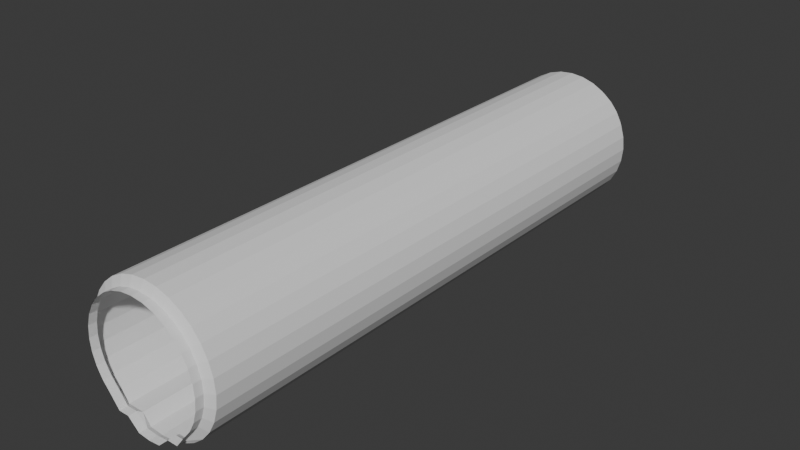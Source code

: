 # Source: PipeStraightMedium.blend  (saved by Blender 4.4.30; exported with 4.5.12 LTS)
import bpy
from mathutils import Matrix  # noqa: F401  (used for matrix-valued properties, if any)

bpy.ops.wm.read_factory_settings(use_empty=True)
scene = bpy.context.scene
scene.name = 'Scene'

# ---- collections
col_collection = bpy.data.collections.new('Collection'); scene.collection.children.link(col_collection)

# ---- world
world_world = bpy.data.worlds.new('World'); scene.world = world_world
world_world.use_nodes = True; world_world.node_tree.nodes.clear()
_N = world_world.node_tree.nodes; _L = world_world.node_tree.links
n0 = _N.new('ShaderNodeOutputWorld'); n0.name = 'World Output'; n0.location = (300, 300)
n1 = _N.new('ShaderNodeBackground'); n1.name = 'Background'; n1.location = (10, 300)
n1.inputs[0].default_value = (0.05088, 0.05088, 0.05088, 1.0)
_L.new(n1.outputs[0], n0.inputs[0])
n0.is_active_output = True
world_world.color = (0.05088, 0.05088, 0.05088)
world_world.use_sun_shadow = False
world_world.sun_shadow_jitter_overblur = 0.0

# ---- meshes
me_cylinder = bpy.data.meshes.new('Cylinder')
me_cylinder.from_pydata([(-2.004e-15, -4.994, -1.159), (-2.574e-16, 8.751e-08, -1.159), (0.2377, -4.994, -1.136), (0.2377, 8.574e-08, -1.136), (0.4664, -4.994, -1.066), (0.4664, 8.051e-08, -1.066), (0.6771, -4.994, -0.9537), (0.6771, 7.201e-08, -0.9537), (0.8617, -4.994, -0.8022), (0.8617, 6.056e-08, -0.8022), (1.013, -4.994, -0.6175), (1.013, 4.662e-08, -0.6175), (1.126, -4.994, -0.4068), (1.126, 3.071e-08, -0.4068), (1.195, -4.994, -0.1782), (1.195, 1.345e-08, -0.1782), (1.219, -4.994, 0.05961), (1.219, -4.5e-09, 0.05961), (1.195, -4.994, 0.2974), (1.195, -2.245e-08, 0.2974), (1.126, -4.994, 0.526), (1.126, -3.971e-08, 0.526), (1.013, -4.994, 0.7367), (1.013, -5.562e-08, 0.7367), (0.8617, -4.994, 0.9214), (0.8617, -6.956e-08, 0.9214), (0.6771, -4.994, 1.073), (0.6771, -8.101e-08, 1.073), (0.4664, -4.994, 1.186), (0.4664, -8.951e-08, 1.186), (0.2377, -4.994, 1.255), (0.2377, -9.474e-08, 1.255), (-1.463e-15, -4.994, 1.278), (2.839e-16, -9.651e-08, 1.278), (0.3775, -4.994, -0.9537), (0.3775, 7.201e-08, -0.9537), (-0.2377, -4.994, -1.136), (-0.2377, 8.574e-08, -1.136), (-0.4664, -4.994, -1.066), (-0.4664, 8.051e-08, -1.066), (-0.6771, -4.994, -0.9537), (-0.6771, 7.201e-08, -0.9537), (-0.8617, -4.994, -0.8022), (-0.8617, 6.056e-08, -0.8022), (-1.013, -4.994, -0.6175), (-1.013, 4.662e-08, -0.6175), (-1.126, -4.994, -0.4068), (-1.126, 3.071e-08, -0.4068), (-1.195, -4.994, -0.1782), (-1.195, 1.345e-08, -0.1782), (-1.219, -4.994, 0.05961), (-1.219, -4.5e-09, 0.05961), (-1.195, -4.994, 0.2974), (-1.195, -2.245e-08, 0.2974), (-1.126, -4.994, 0.526), (-1.126, -3.971e-08, 0.526), (-1.013, -4.994, 0.7367), (-1.013, -5.562e-08, 0.7367), (-0.8617, -4.994, 0.9214), (-0.8617, -6.956e-08, 0.9214), (-0.6771, -4.994, 1.073), (-0.6771, -8.101e-08, 1.073), (-0.4664, -4.994, 1.186), (-0.4664, -8.951e-08, 1.186), (-0.2377, -4.994, 1.255), (-0.2377, -9.474e-08, 1.255), (-0.3775, -4.994, -0.9537), (-0.3775, 7.201e-08, -0.9537), (3.678e-10, -5.074, -1.12), (0.2097, -5.074, -1.099), (0.4113, -5.074, -0.9109), (0.5971, -5.074, -0.9108), (0.76, -5.074, -0.7004), (0.8936, -5.074, -0.5375), (0.993, -5.074, -0.3517), (1.054, -5.074, -0.1501), (1.075, -5.074, 0.05961), (1.054, -5.074, 0.2693), (0.993, -5.074, 0.4709), (0.8936, -5.074, 0.6567), (0.76, -5.074, 0.8196), (0.5971, -5.074, 0.9533), (0.4113, -5.074, 1.053), (0.2097, -5.074, 1.114), (3.678e-10, -5.074, 1.134), (-0.2097, -5.074, -1.099), (-0.4113, -5.074, -0.9109), (-0.5971, -5.074, -0.9108), (-0.76, -5.074, -0.7004), (-0.8936, -5.074, -0.5375), (-0.993, -5.074, -0.3517), (-1.054, -5.074, -0.1501), (-1.075, -5.074, 0.05961), (-1.054, -5.074, 0.2693), (-0.993, -5.074, 0.4709), (-0.8936, -5.074, 0.6567), (-0.76, -5.074, 0.8196), (-0.5971, -5.074, 0.9533), (-0.4113, -5.074, 1.053), (-0.2097, -5.074, 1.114), (3.678e-10, -5.214, -1.12), (0.2097, -5.214, -1.099), (0.4113, -5.214, -0.9109), (0.5971, -5.214, -0.9108), (0.76, -5.214, -0.7004), (0.8936, -5.214, -0.5375), (0.993, -5.214, -0.3517), (1.054, -5.214, -0.1501), (1.075, -5.214, 0.05961), (1.054, -5.214, 0.2693), (0.993, -5.214, 0.4709), (0.8936, -5.214, 0.6567), (0.76, -5.214, 0.8196), (0.5971, -5.214, 0.9533), (0.4113, -5.214, 1.053), (0.2097, -5.214, 1.114), (3.678e-10, -5.214, 1.134), (-0.2097, -5.214, -1.099), (-0.4113, -5.214, -0.9109), (-0.5971, -5.214, -0.9108), (-0.76, -5.214, -0.7004), (-0.8936, -5.214, -0.5375), (-0.993, -5.214, -0.3517), (-1.054, -5.214, -0.1501), (-1.075, -5.214, 0.05961), (-1.054, -5.214, 0.2693), (-0.993, -5.214, 0.4709), (-0.8936, -5.214, 0.6567), (-0.76, -5.214, 0.8196), (-0.5971, -5.214, 0.9533), (-0.4113, -5.214, 1.053), (-0.2097, -5.214, 1.114), (1.49e-15, 5.063, -1.159), (0.2377, 5.063, -1.136), (0.4664, 5.063, -1.066), (0.6771, 5.063, -0.9537), (0.8617, 5.063, -0.8022), (1.013, 5.063, -0.6175), (1.126, 5.063, -0.4068), (1.195, 5.063, -0.1782), (1.219, 5.063, 0.05961), (1.195, 5.063, 0.2974), (1.126, 5.063, 0.526), (1.013, 5.063, 0.7367), (0.8617, 5.063, 0.9214), (0.6771, 5.063, 1.073), (0.4664, 5.063, 1.186), (0.2377, 5.063, 1.255), (2.031e-15, 5.063, 1.278), (0.3775, 5.063, -0.9537), (-0.2377, 5.063, -1.136), (-0.4664, 5.063, -1.066), (-0.6771, 5.063, -0.9537), (-0.8617, 5.063, -0.8022), (-1.013, 5.063, -0.6175), (-1.126, 5.063, -0.4068), (-1.195, 5.063, -0.1782), (-1.219, 5.063, 0.05961), (-1.195, 5.063, 0.2974), (-1.126, 5.063, 0.526), (-1.013, 5.063, 0.7367), (-0.8617, 5.063, 0.9214), (-0.6771, 5.063, 1.073), (-0.4664, 5.063, 1.186), (-0.2377, 5.063, 1.255), (-0.3775, 5.063, -0.9537), (3.678e-10, 5.143, -1.12), (0.2097, 5.143, -1.099), (0.4113, 5.143, -0.9109), (0.5971, 5.143, -0.9108), (0.76, 5.143, -0.7004), (0.8936, 5.143, -0.5375), (0.993, 5.143, -0.3517), (1.054, 5.143, -0.1501), (1.075, 5.143, 0.05961), (1.054, 5.143, 0.2693), (0.993, 5.143, 0.4709), (0.8936, 5.143, 0.6567), (0.76, 5.143, 0.8196), (0.5971, 5.143, 0.9533), (0.4113, 5.143, 1.053), (0.2097, 5.143, 1.114), (3.678e-10, 5.143, 1.134), (-0.2097, 5.143, -1.099), (-0.4113, 5.143, -0.9109), (-0.5971, 5.143, -0.9108), (-0.76, 5.143, -0.7004), (-0.8936, 5.143, -0.5375), (-0.993, 5.143, -0.3517), (-1.054, 5.143, -0.1501), (-1.075, 5.143, 0.05961), (-1.054, 5.143, 0.2693), (-0.993, 5.143, 0.4709), (-0.8936, 5.143, 0.6567), (-0.76, 5.143, 0.8196), (-0.5971, 5.143, 0.9533), (-0.4113, 5.143, 1.053), (-0.2097, 5.143, 1.114), (3.678e-10, 5.283, -1.12), (0.2097, 5.283, -1.099), (0.4113, 5.283, -0.9109), (0.5971, 5.283, -0.9108), (0.76, 5.283, -0.7004), (0.8936, 5.283, -0.5375), (0.993, 5.283, -0.3517), (1.054, 5.283, -0.1501), (1.075, 5.283, 0.05961), (1.054, 5.283, 0.2693), (0.993, 5.283, 0.4709), (0.8936, 5.283, 0.6567), (0.76, 5.283, 0.8196), (0.5971, 5.283, 0.9533), (0.4113, 5.283, 1.053), (0.2097, 5.283, 1.114), (3.678e-10, 5.283, 1.134), (-0.2097, 5.283, -1.099), (-0.4113, 5.283, -0.9109), (-0.5971, 5.283, -0.9108), (-0.76, 5.283, -0.7004), (-0.8936, 5.283, -0.5375), (-0.993, 5.283, -0.3517), (-1.054, 5.283, -0.1501), (-1.075, 5.283, 0.05961), (-1.054, 5.283, 0.2693), (-0.993, 5.283, 0.4709), (-0.8936, 5.283, 0.6567), (-0.76, 5.283, 0.8196), (-0.5971, 5.283, 0.9533), (-0.4113, 5.283, 1.053), (-0.2097, 5.283, 1.114)], [], [(0, 2, 3, 1), (2, 4, 5, 3), (4, 6, 7, 5), (6, 8, 9, 7), (8, 10, 11, 9), (10, 12, 13, 11), (12, 14, 15, 13), (14, 16, 17, 15), (16, 18, 19, 17), (18, 20, 21, 19), (20, 22, 23, 21), (22, 24, 25, 23), (24, 26, 27, 25), (26, 28, 29, 27), (28, 30, 31, 29), (30, 32, 33, 31), (6, 7, 35, 34), (3, 2, 34, 35), (0, 1, 37, 36), (36, 37, 39, 38), (38, 39, 41, 40), (40, 41, 43, 42), (42, 43, 45, 44), (44, 45, 47, 46), (46, 47, 49, 48), (48, 49, 51, 50), (50, 51, 53, 52), (52, 53, 55, 54), (54, 55, 57, 56), (56, 57, 59, 58), (58, 59, 61, 60), (60, 61, 63, 62), (62, 63, 65, 64), (64, 65, 33, 32), (40, 66, 67, 41), (37, 67, 66, 36), (2, 0, 68, 69), (0, 36, 85, 68), (52, 54, 94, 93), (20, 18, 77, 78), (44, 46, 90, 89), (62, 64, 99, 98), (12, 10, 73, 74), (30, 28, 82, 83), (36, 38, 86, 85), (54, 56, 95, 94), (4, 2, 69, 70), (22, 20, 78, 79), (46, 48, 91, 90), (64, 32, 84, 99), (14, 12, 74, 75), (32, 30, 83, 84), (38, 40, 87, 86), (56, 58, 96, 95), (6, 4, 70, 71), (24, 22, 79, 80), (48, 50, 92, 91), (16, 14, 75, 76), (40, 42, 88, 87), (58, 60, 97, 96), (8, 6, 71, 72), (26, 24, 80, 81), (50, 52, 93, 92), (18, 16, 76, 77), (42, 44, 89, 88), (60, 62, 98, 97), (10, 8, 72, 73), (28, 26, 81, 82), (96, 97, 129, 128), (84, 83, 115, 116), (71, 70, 102, 103), (97, 98, 130, 129), (68, 85, 117, 100), (72, 71, 103, 104), (98, 99, 131, 130), (85, 86, 118, 117), (73, 72, 104, 105), (99, 84, 116, 131), (86, 87, 119, 118), (74, 73, 105, 106), (87, 88, 120, 119), (75, 74, 106, 107), (88, 89, 121, 120), (76, 75, 107, 108), (89, 90, 122, 121), (77, 76, 108, 109), (90, 91, 123, 122), (78, 77, 109, 110), (91, 92, 124, 123), (79, 78, 110, 111), (92, 93, 125, 124), (80, 79, 111, 112), (93, 94, 126, 125), (81, 80, 112, 113), (94, 95, 127, 126), (82, 81, 113, 114), (69, 68, 100, 101), (95, 96, 128, 127), (83, 82, 114, 115), (70, 69, 101, 102), (66, 40, 36), (34, 2, 6), (69, 70, 34, 2), (70, 71, 6, 34), (86, 66, 40, 87), (85, 36, 66, 86), (132, 1, 3, 133), (133, 3, 5, 134), (134, 5, 7, 135), (135, 7, 9, 136), (136, 9, 11, 137), (137, 11, 13, 138), (138, 13, 15, 139), (139, 15, 17, 140), (140, 17, 19, 141), (141, 19, 21, 142), (142, 21, 23, 143), (143, 23, 25, 144), (144, 25, 27, 145), (145, 27, 29, 146), (146, 29, 31, 147), (147, 31, 33, 148), (135, 149, 35, 7), (3, 35, 149, 133), (132, 150, 37, 1), (150, 151, 39, 37), (151, 152, 41, 39), (152, 153, 43, 41), (153, 154, 45, 43), (154, 155, 47, 45), (155, 156, 49, 47), (156, 157, 51, 49), (157, 158, 53, 51), (158, 159, 55, 53), (159, 160, 57, 55), (160, 161, 59, 57), (161, 162, 61, 59), (162, 163, 63, 61), (163, 164, 65, 63), (164, 148, 33, 65), (152, 41, 67, 165), (37, 150, 165, 67), (133, 167, 166, 132), (132, 166, 183, 150), (158, 191, 192, 159), (142, 176, 175, 141), (154, 187, 188, 155), (163, 196, 197, 164), (138, 172, 171, 137), (147, 181, 180, 146), (150, 183, 184, 151), (159, 192, 193, 160), (134, 168, 167, 133), (143, 177, 176, 142), (155, 188, 189, 156), (164, 197, 182, 148), (139, 173, 172, 138), (148, 182, 181, 147), (151, 184, 185, 152), (160, 193, 194, 161), (135, 169, 168, 134), (144, 178, 177, 143), (156, 189, 190, 157), (140, 174, 173, 139), (152, 185, 186, 153), (161, 194, 195, 162), (136, 170, 169, 135), (145, 179, 178, 144), (157, 190, 191, 158), (141, 175, 174, 140), (153, 186, 187, 154), (162, 195, 196, 163), (137, 171, 170, 136), (146, 180, 179, 145), (194, 226, 227, 195), (182, 214, 213, 181), (169, 201, 200, 168), (195, 227, 228, 196), (166, 198, 215, 183), (170, 202, 201, 169), (196, 228, 229, 197), (183, 215, 216, 184), (171, 203, 202, 170), (197, 229, 214, 182), (184, 216, 217, 185), (172, 204, 203, 171), (185, 217, 218, 186), (173, 205, 204, 172), (186, 218, 219, 187), (174, 206, 205, 173), (187, 219, 220, 188), (175, 207, 206, 174), (188, 220, 221, 189), (176, 208, 207, 175), (189, 221, 222, 190), (177, 209, 208, 176), (190, 222, 223, 191), (178, 210, 209, 177), (191, 223, 224, 192), (179, 211, 210, 178), (192, 224, 225, 193), (180, 212, 211, 179), (167, 199, 198, 166), (193, 225, 226, 194), (181, 213, 212, 180), (168, 200, 199, 167), (165, 150, 152), (149, 135, 133), (167, 133, 149, 168), (168, 149, 135, 169), (184, 185, 152, 165), (183, 184, 165, 150)])
_uv = me_cylinder.uv_layers.new(name='UVMap')
_uv.uv.foreach_set('vector', [0.125, 0.981, 0.128, 0.9677, 0.4906, 0.593, 0.512, 0.6022, 0.5664, 0.6818, 0.5505, 0.6815, 0.5505, 0.3483, 0.5665, 0.3483, 0.5505, 0.6815, 0.5345, 0.6818, 0.5345, 0.3483, 0.5505, 0.3483, 0.1351, 0.9372, 0.1372, 0.9259, 0.4316, 0.5684, 0.4504, 0.5763, 0.1372, 0.9259, 0.1386, 0.9149, 0.4134, 0.5607, 0.4316, 0.5684, 0.1386, 0.9149, 0.1392, 0.9044, 0.3957, 0.5532, 0.4134, 0.5607, 0.1392, 0.9044, 0.139, 0.8946, 0.3784, 0.5459, 0.3957, 0.5532, 0.139, 0.8946, 0.138, 0.8855, 0.3615, 0.5387, 0.3784, 0.5459, 0.138, 0.8855, 0.1363, 0.8773, 0.3449, 0.5317, 0.3615, 0.5387, 0.1363, 0.8773, 0.1338, 0.8699, 0.3286, 0.5247, 0.3449, 0.5317, 0.1338, 0.8699, 0.1306, 0.8633, 0.3124, 0.5179, 0.3286, 0.5247, 0.1306, 0.8633, 0.1268, 0.8575, 0.2965, 0.5111, 0.3124, 0.5179, 0.1268, 0.8575, 0.1224, 0.8526, 0.2806, 0.5044, 0.2965, 0.5111, 0.1224, 0.8526, 0.1175, 0.8487, 0.2648, 0.4977, 0.2806, 0.5044, 0.1175, 0.8487, 0.1122, 0.8457, 0.249, 0.491, 0.2648, 0.4977, 0.1122, 0.8457, 0.1064, 0.8436, 0.2331, 0.4843, 0.249, 0.491, 0.6716, 0.000147, 0.6716, 0.3329, 0.6516, 0.3329, 0.6516, 0.000147, 0.6363, 0.3329, 0.6363, 0.000147, 0.6516, 0.000147, 0.6516, 0.3329, 0.125, 0.981, 0.512, 0.6022, 0.5342, 0.6118, 0.1262, 0.9999, 0.5686, 0.6814, 0.5685, 0.349, 0.5846, 0.349, 0.5845, 0.6812, 0.5845, 0.6812, 0.5846, 0.349, 0.6005, 0.349, 0.6004, 0.6814, 0.006251, 0.9184, 0.000147, 0.3869, 0.02143, 0.3957, 0.02117, 0.9027, 0.02117, 0.9027, 0.02143, 0.3957, 0.0419, 0.4042, 0.03113, 0.8904, 0.03113, 0.8904, 0.0419, 0.4042, 0.06163, 0.4124, 0.03909, 0.88, 0.03909, 0.88, 0.06163, 0.4124, 0.08069, 0.4203, 0.04629, 0.8713, 0.04629, 0.8713, 0.08069, 0.4203, 0.09915, 0.428, 0.05324, 0.8638, 0.05324, 0.8638, 0.09915, 0.428, 0.1171, 0.4355, 0.06009, 0.8575, 0.06009, 0.8575, 0.1171, 0.4355, 0.1346, 0.4428, 0.06696, 0.8523, 0.06696, 0.8523, 0.1346, 0.4428, 0.1517, 0.45, 0.07382, 0.8482, 0.07382, 0.8482, 0.1517, 0.45, 0.1684, 0.457, 0.08064, 0.8452, 0.08064, 0.8452, 0.1684, 0.457, 0.1849, 0.464, 0.08738, 0.8433, 0.08738, 0.8433, 0.1849, 0.464, 0.2011, 0.4708, 0.09396, 0.8424, 0.09396, 0.8424, 0.2011, 0.4708, 0.2172, 0.4776, 0.1003, 0.8425, 0.1003, 0.8425, 0.2172, 0.4776, 0.2331, 0.4843, 0.1064, 0.8436, 0.6008, 0.000147, 0.6207, 0.000147, 0.6207, 0.3329, 0.6008, 0.3329, 0.636, 0.3329, 0.6207, 0.3329, 0.6207, 0.000147, 0.636, 0.000147, 0.128, 0.9677, 0.125, 0.981, 0.1169, 0.9786, 0.1211, 0.9698, 0.125, 0.981, 0.1262, 0.9999, 0.1025, 0.9917, 0.1169, 0.9786, 0.06009, 0.8575, 0.06696, 0.8523, 0.06975, 0.8572, 0.06364, 0.8623, 0.1338, 0.8699, 0.1363, 0.8773, 0.1311, 0.8791, 0.1292, 0.8721, 0.03113, 0.8904, 0.03909, 0.88, 0.04598, 0.8852, 0.04041, 0.896, 0.09396, 0.8424, 0.1003, 0.8425, 0.09979, 0.8468, 0.09405, 0.8469, 0.1392, 0.9044, 0.1386, 0.9149, 0.1313, 0.9149, 0.1324, 0.9048, 0.1122, 0.8457, 0.1175, 0.8487, 0.1152, 0.8524, 0.1104, 0.8496, 0.5686, 0.6814, 0.5845, 0.6812, 0.5853, 0.6933, 0.5677, 0.6875, 0.06696, 0.8523, 0.07382, 0.8482, 0.0759, 0.8531, 0.06975, 0.8572, 0.5505, 0.6815, 0.5664, 0.6818, 0.5674, 0.6879, 0.5497, 0.6937, 0.1306, 0.8633, 0.1338, 0.8699, 0.1292, 0.8721, 0.1265, 0.8659, 0.03909, 0.88, 0.04629, 0.8713, 0.05172, 0.8762, 0.04598, 0.8852, 0.1003, 0.8425, 0.1064, 0.8436, 0.1053, 0.8477, 0.09979, 0.8468, 0.139, 0.8946, 0.1392, 0.9044, 0.1324, 0.9048, 0.1328, 0.8954, 0.1064, 0.8436, 0.1122, 0.8457, 0.1104, 0.8496, 0.1053, 0.8477, 0.5845, 0.6812, 0.6004, 0.6814, 0.5969, 0.6888, 0.5853, 0.6933, 0.07382, 0.8482, 0.08064, 0.8452, 0.08204, 0.85, 0.0759, 0.8531, 0.5345, 0.6818, 0.5505, 0.6815, 0.5497, 0.6937, 0.538, 0.6892, 0.1268, 0.8575, 0.1306, 0.8633, 0.1265, 0.8659, 0.1233, 0.8605, 0.04629, 0.8713, 0.05324, 0.8638, 0.05761, 0.8687, 0.05172, 0.8762, 0.138, 0.8855, 0.139, 0.8946, 0.1328, 0.8954, 0.1324, 0.8869, 0.006251, 0.9184, 0.02117, 0.9027, 0.03507, 0.9095, 0.02709, 0.9389, 0.08064, 0.8452, 0.08738, 0.8433, 0.08811, 0.8479, 0.08204, 0.85, 0.1372, 0.9259, 0.1351, 0.9372, 0.1291, 0.9416, 0.1296, 0.9257, 0.1224, 0.8526, 0.1268, 0.8575, 0.1233, 0.8605, 0.1195, 0.856, 0.05324, 0.8638, 0.06009, 0.8575, 0.06364, 0.8623, 0.05761, 0.8687, 0.1363, 0.8773, 0.138, 0.8855, 0.1324, 0.8869, 0.1311, 0.8791, 0.02117, 0.9027, 0.03113, 0.8904, 0.04041, 0.896, 0.03507, 0.9095, 0.08738, 0.8433, 0.09396, 0.8424, 0.09405, 0.8469, 0.08811, 0.8479, 0.1386, 0.9149, 0.1372, 0.9259, 0.1296, 0.9257, 0.1313, 0.9149, 0.1175, 0.8487, 0.1224, 0.8526, 0.1195, 0.856, 0.1152, 0.8524, 0.08204, 0.85, 0.08811, 0.8479, 0.08885, 0.8517, 0.08334, 0.8538, 0.1053, 0.8477, 0.1104, 0.8496, 0.109, 0.8527, 0.1044, 0.8511, 0.1291, 0.9416, 0.126, 0.9551, 0.1188, 0.9518, 0.1213, 0.9423, 0.08811, 0.8479, 0.09405, 0.8469, 0.09424, 0.8505, 0.08885, 0.8517, 0.1169, 0.9786, 0.1025, 0.9917, 0.09625, 0.9722, 0.1086, 0.9727, 0.1296, 0.9257, 0.1291, 0.9416, 0.1213, 0.9423, 0.1225, 0.9257, 0.09405, 0.8469, 0.09979, 0.8468, 0.09944, 0.8503, 0.09424, 0.8505, 0.1025, 0.9917, 0.04848, 0.9754, 0.06211, 0.9591, 0.09625, 0.9722, 0.1313, 0.9149, 0.1296, 0.9257, 0.1225, 0.9257, 0.1249, 0.9146, 0.09979, 0.8468, 0.1053, 0.8477, 0.1044, 0.8511, 0.09944, 0.8503, 0.04848, 0.9754, 0.02709, 0.9389, 0.05067, 0.9372, 0.06211, 0.9591, 0.1324, 0.9048, 0.1313, 0.9149, 0.1249, 0.9146, 0.1267, 0.9048, 0.02709, 0.9389, 0.03507, 0.9095, 0.04832, 0.9128, 0.05067, 0.9372, 0.1328, 0.8954, 0.1324, 0.9048, 0.1267, 0.9048, 0.1276, 0.8959, 0.03507, 0.9095, 0.04041, 0.896, 0.04885, 0.8997, 0.04832, 0.9128, 0.1324, 0.8869, 0.1328, 0.8954, 0.1276, 0.8959, 0.1276, 0.8877, 0.04041, 0.896, 0.04598, 0.8852, 0.0522, 0.8889, 0.04885, 0.8997, 0.1311, 0.8791, 0.1324, 0.8869, 0.1276, 0.8877, 0.1268, 0.8804, 0.04598, 0.8852, 0.05172, 0.8762, 0.0566, 0.88, 0.0522, 0.8889, 0.1292, 0.8721, 0.1311, 0.8791, 0.1268, 0.8804, 0.1253, 0.8738, 0.05172, 0.8762, 0.05761, 0.8687, 0.06156, 0.8725, 0.0566, 0.88, 0.1265, 0.8659, 0.1292, 0.8721, 0.1253, 0.8738, 0.1231, 0.8679, 0.05761, 0.8687, 0.06364, 0.8623, 0.06682, 0.8662, 0.06156, 0.8725, 0.1233, 0.8605, 0.1265, 0.8659, 0.1231, 0.8679, 0.1204, 0.8629, 0.06364, 0.8623, 0.06975, 0.8572, 0.07227, 0.861, 0.06682, 0.8662, 0.1195, 0.856, 0.1233, 0.8605, 0.1204, 0.8629, 0.1171, 0.8587, 0.06975, 0.8572, 0.0759, 0.8531, 0.0778, 0.8569, 0.07227, 0.861, 0.1152, 0.8524, 0.1195, 0.856, 0.1171, 0.8587, 0.1132, 0.8553, 0.1211, 0.9698, 0.1169, 0.9786, 0.1086, 0.9727, 0.1114, 0.972, 0.0759, 0.8531, 0.08204, 0.85, 0.08334, 0.8538, 0.0778, 0.8569, 0.1104, 0.8496, 0.1152, 0.8524, 0.1132, 0.8553, 0.109, 0.8527, 0.126, 0.9551, 0.1211, 0.9698, 0.1114, 0.972, 0.1188, 0.9518, 0.6795, 0.2189, 0.6718, 0.2374, 0.6718, 0.2057, 0.6795, 0.1922, 0.6718, 0.2054, 0.6718, 0.1737, 0.6739, 0.1415, 0.6718, 0.1232, 0.6776, 0.1262, 0.68, 0.1412, 0.6718, 0.1232, 0.6734, 0.1109, 0.68, 0.1063, 0.6776, 0.1262, 0.6718, 0.01842, 0.6776, 0.01544, 0.68, 0.03525, 0.6734, 0.03071, 0.6739, 0.000147, 0.68, 0.0003581, 0.6776, 0.01544, 0.6718, 0.01842, 0.5172, 0.06044, 0.512, 0.6022, 0.4906, 0.593, 0.5071, 0.07759, 0.5664, 0.01202, 0.5665, 0.3483, 0.5505, 0.3483, 0.5506, 0.01228, 0.5506, 0.01228, 0.5505, 0.3483, 0.5345, 0.3483, 0.5347, 0.01202, 0.4804, 0.09291, 0.4504, 0.5763, 0.4316, 0.5684, 0.4751, 0.1026, 0.4751, 0.1026, 0.4316, 0.5684, 0.4134, 0.5607, 0.4689, 0.111, 0.4689, 0.111, 0.4134, 0.5607, 0.3957, 0.5532, 0.4623, 0.1182, 0.4623, 0.1182, 0.3957, 0.5532, 0.3784, 0.5459, 0.4555, 0.1243, 0.4555, 0.1243, 0.3784, 0.5459, 0.3615, 0.5387, 0.4487, 0.1293, 0.4487, 0.1293, 0.3615, 0.5387, 0.3449, 0.5317, 0.4418, 0.1332, 0.4418, 0.1332, 0.3449, 0.5317, 0.3286, 0.5247, 0.435, 0.136, 0.435, 0.136, 0.3286, 0.5247, 0.3124, 0.5179, 0.4283, 0.1378, 0.4283, 0.1378, 0.3124, 0.5179, 0.2965, 0.5111, 0.4218, 0.1386, 0.4218, 0.1386, 0.2965, 0.5111, 0.2806, 0.5044, 0.4156, 0.1385, 0.4156, 0.1385, 0.2806, 0.5044, 0.2648, 0.4977, 0.4096, 0.1373, 0.4096, 0.1373, 0.2648, 0.4977, 0.249, 0.491, 0.404, 0.1352, 0.404, 0.1352, 0.249, 0.491, 0.2331, 0.4843, 0.3988, 0.1322, 0.6716, 0.6702, 0.6516, 0.6702, 0.6516, 0.3329, 0.6716, 0.3329, 0.6363, 0.3329, 0.6516, 0.3329, 0.6516, 0.6702, 0.6363, 0.6702, 0.5172, 0.06044, 0.5342, 0.04408, 0.5342, 0.6118, 0.512, 0.6022, 0.5686, 0.01204, 0.5845, 0.01231, 0.5846, 0.349, 0.5685, 0.349, 0.5845, 0.01231, 0.6004, 0.01205, 0.6005, 0.349, 0.5846, 0.349, 0.3876, 0.004826, 0.3863, 0.02632, 0.02143, 0.3957, 0.000147, 0.3869, 0.3863, 0.02632, 0.3839, 0.04236, 0.0419, 0.4042, 0.02143, 0.3957, 0.3839, 0.04236, 0.3817, 0.05567, 0.06163, 0.4124, 0.0419, 0.4042, 0.3817, 0.05567, 0.38, 0.06736, 0.08069, 0.4203, 0.06163, 0.4124, 0.38, 0.06736, 0.3791, 0.07789, 0.09915, 0.428, 0.08069, 0.4203, 0.3791, 0.07789, 0.379, 0.08749, 0.1171, 0.4355, 0.09915, 0.428, 0.379, 0.08749, 0.3798, 0.09628, 0.1346, 0.4428, 0.1171, 0.4355, 0.3798, 0.09628, 0.3813, 0.1043, 0.1517, 0.45, 0.1346, 0.4428, 0.3813, 0.1043, 0.3835, 0.1115, 0.1684, 0.457, 0.1517, 0.45, 0.3835, 0.1115, 0.3864, 0.1179, 0.1849, 0.464, 0.1684, 0.457, 0.3864, 0.1179, 0.39, 0.1235, 0.2011, 0.4708, 0.1849, 0.464, 0.39, 0.1235, 0.3942, 0.1283, 0.2172, 0.4776, 0.2011, 0.4708, 0.3942, 0.1283, 0.3988, 0.1322, 0.2331, 0.4843, 0.2172, 0.4776, 0.6008, 0.6702, 0.6008, 0.3329, 0.6207, 0.3329, 0.6207, 0.6702, 0.636, 0.3329, 0.636, 0.6702, 0.6207, 0.6702, 0.6207, 0.3329, 0.5071, 0.07759, 0.5012, 0.07074, 0.5082, 0.05462, 0.5172, 0.06044, 0.5172, 0.06044, 0.5082, 0.05462, 0.5112, 0.02699, 0.5342, 0.04408, 0.379, 0.08749, 0.3852, 0.08686, 0.3854, 0.09511, 0.3798, 0.09628, 0.435, 0.136, 0.4337, 0.1313, 0.4399, 0.1283, 0.4418, 0.1332, 0.3839, 0.04236, 0.3945, 0.04524, 0.3903, 0.05728, 0.3817, 0.05567, 0.39, 0.1235, 0.3935, 0.1206, 0.3971, 0.1251, 0.3942, 0.1283, 0.4623, 0.1182, 0.4584, 0.1134, 0.4644, 0.1064, 0.4689, 0.111, 0.404, 0.1352, 0.4058, 0.1314, 0.4108, 0.1332, 0.4096, 0.1373, 0.5686, 0.01204, 0.5677, 0.005924, 0.5853, 0.000147, 0.5845, 0.01231, 0.3798, 0.09628, 0.3854, 0.09511, 0.3863, 0.1026, 0.3813, 0.1043, 0.5506, 0.01228, 0.5498, 0.000147, 0.5674, 0.005916, 0.5664, 0.01202, 0.4283, 0.1378, 0.4277, 0.1332, 0.4337, 0.1313, 0.435, 0.136, 0.3817, 0.05567, 0.3903, 0.05728, 0.3876, 0.06811, 0.38, 0.06736, 0.3942, 0.1283, 0.3971, 0.1251, 0.4012, 0.1287, 0.3988, 0.1322, 0.4555, 0.1243, 0.4523, 0.1195, 0.4584, 0.1134, 0.4623, 0.1182, 0.3988, 0.1322, 0.4012, 0.1287, 0.4058, 0.1314, 0.404, 0.1352, 0.5845, 0.01231, 0.5853, 0.000147, 0.5969, 0.004706, 0.6004, 0.01205, 0.3813, 0.1043, 0.3863, 0.1026, 0.388, 0.1094, 0.3835, 0.1115, 0.5347, 0.01202, 0.5382, 0.004694, 0.5498, 0.000147, 0.5506, 0.01228, 0.4218, 0.1386, 0.4218, 0.1342, 0.4277, 0.1332, 0.4283, 0.1378, 0.38, 0.06736, 0.3876, 0.06811, 0.3859, 0.07788, 0.3791, 0.07789, 0.4487, 0.1293, 0.4461, 0.1244, 0.4523, 0.1195, 0.4555, 0.1243, 0.3876, 0.004826, 0.4178, 0.006137, 0.4009, 0.03147, 0.3863, 0.02632, 0.3835, 0.1115, 0.388, 0.1094, 0.3904, 0.1154, 0.3864, 0.1179, 0.4751, 0.1026, 0.4701, 0.09864, 0.4793, 0.0883, 0.4804, 0.09291, 0.4156, 0.1385, 0.4162, 0.1342, 0.4218, 0.1342, 0.4218, 0.1386, 0.3791, 0.07789, 0.3859, 0.07788, 0.3852, 0.08686, 0.379, 0.08749, 0.4418, 0.1332, 0.4399, 0.1283, 0.4461, 0.1244, 0.4487, 0.1293, 0.3863, 0.02632, 0.4009, 0.03147, 0.3945, 0.04524, 0.3839, 0.04236, 0.3864, 0.1179, 0.3904, 0.1154, 0.3935, 0.1206, 0.39, 0.1235, 0.4689, 0.111, 0.4644, 0.1064, 0.4701, 0.09864, 0.4751, 0.1026, 0.4096, 0.1373, 0.4108, 0.1332, 0.4162, 0.1342, 0.4156, 0.1385, 0.388, 0.1094, 0.3918, 0.1079, 0.3938, 0.1135, 0.3904, 0.1154, 0.4012, 0.1287, 0.4031, 0.1258, 0.4072, 0.1283, 0.4058, 0.1314, 0.4793, 0.0883, 0.4748, 0.08363, 0.4808, 0.07512, 0.4867, 0.0802, 0.3904, 0.1154, 0.3938, 0.1135, 0.3963, 0.1184, 0.3935, 0.1206, 0.5082, 0.05462, 0.495, 0.05063, 0.492, 0.02966, 0.5112, 0.02699, 0.4701, 0.09864, 0.4659, 0.09481, 0.4748, 0.08363, 0.4793, 0.0883, 0.3935, 0.1206, 0.3963, 0.1184, 0.3995, 0.1225, 0.3971, 0.1251, 0.5112, 0.02699, 0.492, 0.02966, 0.4571, 0.02323, 0.4604, 0.0001469, 0.4644, 0.1064, 0.4604, 0.1027, 0.4659, 0.09481, 0.4701, 0.09864, 0.3971, 0.1251, 0.3995, 0.1225, 0.4031, 0.1258, 0.4012, 0.1287, 0.4604, 0.0001469, 0.4571, 0.02323, 0.432, 0.02464, 0.4178, 0.006137, 0.4584, 0.1134, 0.4549, 0.1096, 0.4604, 0.1027, 0.4644, 0.1064, 0.4178, 0.006137, 0.432, 0.02464, 0.4122, 0.03817, 0.4009, 0.03147, 0.4523, 0.1195, 0.4493, 0.1156, 0.4549, 0.1096, 0.4584, 0.1134, 0.4009, 0.03147, 0.4122, 0.03817, 0.4032, 0.04879, 0.3945, 0.04524, 0.4461, 0.1244, 0.4437, 0.1205, 0.4493, 0.1156, 0.4523, 0.1195, 0.3945, 0.04524, 0.4032, 0.04879, 0.3975, 0.05938, 0.3903, 0.05728, 0.4399, 0.1283, 0.4381, 0.1245, 0.4437, 0.1205, 0.4461, 0.1244, 0.3903, 0.05728, 0.3975, 0.05938, 0.3939, 0.06932, 0.3876, 0.06811, 0.4337, 0.1313, 0.4325, 0.1275, 0.4381, 0.1245, 0.4399, 0.1283, 0.3876, 0.06811, 0.3939, 0.06932, 0.3915, 0.07827, 0.3859, 0.07788, 0.4277, 0.1332, 0.427, 0.1295, 0.4325, 0.1275, 0.4337, 0.1313, 0.3859, 0.07788, 0.3915, 0.07827, 0.3903, 0.08668, 0.3852, 0.08686, 0.4218, 0.1342, 0.4217, 0.1306, 0.427, 0.1295, 0.4277, 0.1332, 0.3852, 0.08686, 0.3903, 0.08668, 0.39, 0.09444, 0.3854, 0.09511, 0.4162, 0.1342, 0.4165, 0.1307, 0.4217, 0.1306, 0.4218, 0.1342, 0.3854, 0.09511, 0.39, 0.09444, 0.3906, 0.1015, 0.3863, 0.1026, 0.4108, 0.1332, 0.4117, 0.1299, 0.4165, 0.1307, 0.4162, 0.1342, 0.5012, 0.07074, 0.4931, 0.06421, 0.495, 0.05063, 0.5082, 0.05462, 0.3863, 0.1026, 0.3906, 0.1015, 0.3918, 0.1079, 0.388, 0.1094, 0.4058, 0.1314, 0.4072, 0.1283, 0.4117, 0.1299, 0.4108, 0.1332, 0.4867, 0.0802, 0.4808, 0.07512, 0.4931, 0.06421, 0.5012, 0.07074, 0.6795, 0.2561, 0.6718, 0.2694, 0.6718, 0.2377, 0.6795, 0.155, 0.6718, 0.1734, 0.6718, 0.1417, 0.678, 0.1061, 0.6718, 0.1058, 0.6743, 0.09076, 0.68, 0.08778, 0.68, 0.08778, 0.6743, 0.09076, 0.6718, 0.07095, 0.6785, 0.07549, 0.68, 0.05382, 0.6785, 0.06611, 0.6718, 0.07065, 0.6743, 0.05085, 0.678, 0.03555, 0.68, 0.05382, 0.6743, 0.05085, 0.6718, 0.03576])
me_cylinder.update()

# ---- objects
ob_cylinder = bpy.data.objects.new('Cylinder', me_cylinder)

# ---- transforms, parenting, visibility, modifiers, constraints
ob_cylinder.location = (0.0, 0.0, 1.239)
_vg = ob_cylinder.vertex_groups.new(name='1')
_vg = ob_cylinder.vertex_groups.new(name='2')

# ---- collection membership
col_collection.objects.link(ob_cylinder)

# ---- scene / render settings (as saved in the file)
scene.frame_start = 1; scene.frame_end = 250; scene.frame_set(0)
scene.render.engine = 'BLENDER_EEVEE_NEXT'
bpy.context.view_layer.update()

# ---- added for rendering (the .blend has no active camera and no usable light): camera, sun
cam_auto = bpy.data.cameras.new('AutoCamera')
cam_auto.lens = 50.0
cam_auto.sensor_width = 36.0
cam_auto.clip_end = 1000.0
ob_auto_camera = bpy.data.objects.new('AutoCamera', cam_auto)
scene.collection.objects.link(ob_auto_camera)
ob_auto_camera.location = (10.2224, -12.2326, 9.47644)
ob_auto_camera.rotation_euler = (1.09748, -7.21219e-08, 0.694738)
scene.camera = ob_auto_camera
light_auto_sun = bpy.data.lights.new('AutoSun', 'SUN')
light_auto_sun.energy = 3.0
light_auto_sun.angle = 0.0523599
ob_auto_sun = bpy.data.objects.new('AutoSun', light_auto_sun)
scene.collection.objects.link(ob_auto_sun)
ob_auto_sun.rotation_euler = (0.872665, 0.174533, 0.523599)
bpy.context.view_layer.update()
